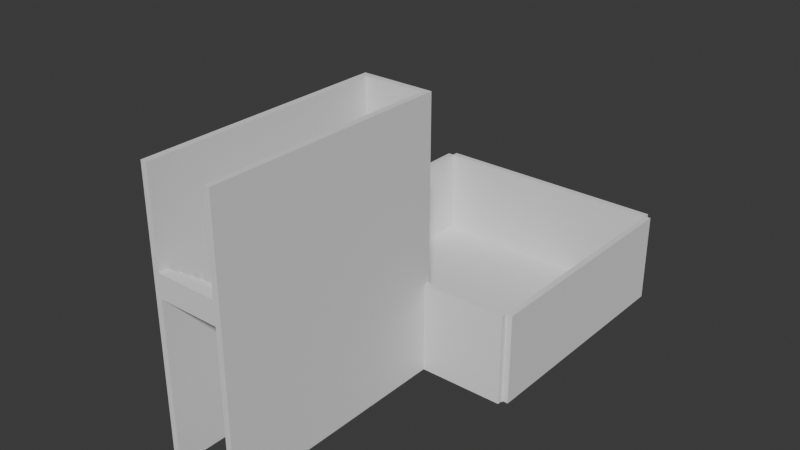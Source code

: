 # Source: Blockout.blend  (saved by Blender 4.2.67; exported with 4.5.12 LTS)
import bpy
from mathutils import Matrix  # noqa: F401  (used for matrix-valued properties, if any)

bpy.ops.wm.read_factory_settings(use_empty=True)
scene = bpy.context.scene
scene.name = 'Scene'

# ---- collections
col_floor_0 = bpy.data.collections.new('Floor 0'); scene.collection.children.link(col_floor_0)

# ---- world
world_world = bpy.data.worlds.new('World'); scene.world = world_world
world_world.use_nodes = True; world_world.node_tree.nodes.clear()
_N = world_world.node_tree.nodes; _L = world_world.node_tree.links
n0 = _N.new('ShaderNodeOutputWorld'); n0.name = 'World Output'; n0.location = (300, 300)
n1 = _N.new('ShaderNodeBackground'); n1.name = 'Background'; n1.location = (10, 300)
n1.inputs[0].default_value = (0.05088, 0.05088, 0.05088, 1.0)
_L.new(n1.outputs[0], n0.inputs[0])
n0.is_active_output = True
world_world.color = (0.05088, 0.05088, 0.05088)
world_world.sun_shadow_jitter_overblur = 0.0

# ---- meshes
me_cube_001 = bpy.data.meshes.new('Cube.001')
me_cube_001.from_pydata([(-1.0, -1.0, 0.0), (-1.0, -1.0, 0.2), (-1.0, 1.0, 0.0), (-1.0, 1.0, 0.2), (1.0, -1.0, 0.0), (1.0, -1.0, 0.2), (1.0, 1.0, 0.0), (1.0, 1.0, 0.2)], [], [(0, 1, 3, 2), (2, 3, 7, 6), (6, 7, 5, 4), (4, 5, 1, 0), (2, 6, 4, 0), (7, 3, 1, 5)])
_uv = me_cube_001.uv_layers.new(name='UVMap')
_uv.uv.foreach_set('vector', [0.375, 0.0, 0.625, 0.0, 0.625, 0.25, 0.375, 0.25, 0.375, 0.25, 0.625, 0.25, 0.625, 0.5, 0.375, 0.5, 0.375, 0.5, 0.625, 0.5, 0.625, 0.75, 0.375, 0.75, 0.375, 0.75, 0.625, 0.75, 0.625, 1.0, 0.375, 1.0, 0.125, 0.5, 0.375, 0.5, 0.375, 0.75, 0.125, 0.75, 0.625, 0.5, 0.875, 0.5, 0.875, 0.75, 0.625, 0.75])
me_cube_001.update()
me_cube_002 = bpy.data.meshes.new('Cube.002')
me_cube_002.from_pydata([(-1.0, -0.4, 0.0), (-1.0, -0.4, 6.0), (-1.0, 0.0, 0.0), (-1.0, 0.0, 6.0), (1.0, -0.4, 0.0), (1.0, -0.4, 6.0), (1.0, 0.0, 0.0), (1.0, 0.0, 6.0)], [], [(0, 1, 3, 2), (2, 3, 7, 6), (6, 7, 5, 4), (4, 5, 1, 0), (2, 6, 4, 0), (7, 3, 1, 5)])
_uv = me_cube_002.uv_layers.new(name='UVMap')
_uv.uv.foreach_set('vector', [0.375, 0.0, 0.625, 0.0, 0.625, 0.25, 0.375, 0.25, 0.375, 0.25, 0.625, 0.25, 0.625, 0.5, 0.375, 0.5, 0.375, 0.5, 0.625, 0.5, 0.625, 0.75, 0.375, 0.75, 0.375, 0.75, 0.625, 0.75, 0.625, 1.0, 0.375, 1.0, 0.125, 0.5, 0.375, 0.5, 0.375, 0.75, 0.125, 0.75, 0.625, 0.5, 0.875, 0.5, 0.875, 0.75, 0.625, 0.75])
me_cube_002.update()
me_cube_003 = bpy.data.meshes.new('Cube.003')
me_cube_003.from_pydata([(-1.0, -0.4, 0.0), (-1.0, -0.4, 6.0), (-1.0, 0.0, 0.0), (-1.0, 0.0, 6.0), (1.0, -0.4, 0.0), (1.0, -0.4, 6.0), (1.0, 0.0, 0.0), (1.0, 0.0, 6.0)], [], [(0, 1, 3, 2), (2, 3, 7, 6), (6, 7, 5, 4), (4, 5, 1, 0), (2, 6, 4, 0), (7, 3, 1, 5)])
_uv = me_cube_003.uv_layers.new(name='UVMap')
_uv.uv.foreach_set('vector', [0.375, 0.0, 0.625, 0.0, 0.625, 0.25, 0.375, 0.25, 0.375, 0.25, 0.625, 0.25, 0.625, 0.5, 0.375, 0.5, 0.375, 0.5, 0.625, 0.5, 0.625, 0.75, 0.375, 0.75, 0.375, 0.75, 0.625, 0.75, 0.625, 1.0, 0.375, 1.0, 0.125, 0.5, 0.375, 0.5, 0.375, 0.75, 0.125, 0.75, 0.625, 0.5, 0.875, 0.5, 0.875, 0.75, 0.625, 0.75])
me_cube_003.update()
me_cube_004 = bpy.data.meshes.new('Cube.004')
me_cube_004.from_pydata([(-1.0, -0.4, 0.0), (-1.0, -0.4, 6.0), (-1.0, 0.0, 0.0), (-1.0, 0.0, 6.0), (1.0, -0.4, 0.0), (1.0, -0.4, 6.0), (1.0, 0.0, 0.0), (1.0, 0.0, 6.0)], [], [(0, 1, 3, 2), (2, 3, 7, 6), (6, 7, 5, 4), (4, 5, 1, 0), (2, 6, 4, 0), (7, 3, 1, 5)])
_uv = me_cube_004.uv_layers.new(name='UVMap')
_uv.uv.foreach_set('vector', [0.375, 0.0, 0.625, 0.0, 0.625, 0.25, 0.375, 0.25, 0.375, 0.25, 0.625, 0.25, 0.625, 0.5, 0.375, 0.5, 0.375, 0.5, 0.625, 0.5, 0.625, 0.75, 0.375, 0.75, 0.375, 0.75, 0.625, 0.75, 0.625, 1.0, 0.375, 1.0, 0.125, 0.5, 0.375, 0.5, 0.375, 0.75, 0.125, 0.75, 0.625, 0.5, 0.875, 0.5, 0.875, 0.75, 0.625, 0.75])
me_cube_004.update()
me_cube_005 = bpy.data.meshes.new('Cube.005')
me_cube_005.from_pydata([(-1.0, -0.4, 0.0), (-1.0, -0.4, 6.0), (-1.0, 0.0, 0.0), (-1.0, 0.0, 6.0), (1.0, -0.4, 0.0), (1.0, -0.4, 6.0), (1.0, 0.0, 0.0), (1.0, 0.0, 6.0)], [], [(0, 1, 3, 2), (2, 3, 7, 6), (6, 7, 5, 4), (4, 5, 1, 0), (2, 6, 4, 0), (7, 3, 1, 5)])
_uv = me_cube_005.uv_layers.new(name='UVMap')
_uv.uv.foreach_set('vector', [0.375, 0.0, 0.625, 0.0, 0.625, 0.25, 0.375, 0.25, 0.375, 0.25, 0.625, 0.25, 0.625, 0.5, 0.375, 0.5, 0.375, 0.5, 0.625, 0.5, 0.625, 0.75, 0.375, 0.75, 0.375, 0.75, 0.625, 0.75, 0.625, 1.0, 0.375, 1.0, 0.125, 0.5, 0.375, 0.5, 0.375, 0.75, 0.125, 0.75, 0.625, 0.5, 0.875, 0.5, 0.875, 0.75, 0.625, 0.75])
me_cube_005.update()
me_cube_006 = bpy.data.meshes.new('Cube.006')
me_cube_006.from_pydata([(-1.0, -0.4, 0.0), (-1.0, -0.4, 6.0), (-1.0, 0.0, 0.0), (-1.0, 0.0, 6.0), (1.0, -0.4, 0.0), (1.0, -0.4, 6.0), (1.0, 0.0, 0.0), (1.0, 0.0, 6.0)], [], [(0, 1, 3, 2), (2, 3, 7, 6), (6, 7, 5, 4), (4, 5, 1, 0), (2, 6, 4, 0), (7, 3, 1, 5)])
_uv = me_cube_006.uv_layers.new(name='UVMap')
_uv.uv.foreach_set('vector', [0.375, 0.0, 0.625, 0.0, 0.625, 0.25, 0.375, 0.25, 0.375, 0.25, 0.625, 0.25, 0.625, 0.5, 0.375, 0.5, 0.375, 0.5, 0.625, 0.5, 0.625, 0.75, 0.375, 0.75, 0.375, 0.75, 0.625, 0.75, 0.625, 1.0, 0.375, 1.0, 0.125, 0.5, 0.375, 0.5, 0.375, 0.75, 0.125, 0.75, 0.625, 0.5, 0.875, 0.5, 0.875, 0.75, 0.625, 0.75])
me_cube_006.update()
me_cube_007 = bpy.data.meshes.new('Cube.007')
me_cube_007.from_pydata([(-2.0, -2.0, 0.0), (-2.0, -2.0, 0.5), (-2.0, 0.0, 0.0), (-2.0, 0.0, 0.5), (2.0, -2.0, 0.0), (2.0, -2.0, 0.5), (2.0, 0.0, 0.0), (2.0, 0.0, 0.5), (-2.0, -0.6667, 0.0), (-2.0, -1.333, 0.0), (-2.0, -1.333, 0.5), (-2.0, -0.6667, 0.5), (2.0, -1.333, 0.0), (2.0, -0.6667, 0.0), (2.0, -0.6667, 0.5), (2.0, -1.333, 0.5), (2.0, -1.333, 1.0), (2.0, -2.0, 1.0), (-2.0, -2.0, 1.0), (-2.0, -1.333, 1.0), (-2.0, -0.6667, 1.0), (2.0, -0.6667, 1.0), (2.0, -1.333, 1.5), (2.0, -2.0, 1.5), (-2.0, -2.0, 1.5), (-2.0, -1.333, 1.5)], [], [(8, 11, 3, 2), (2, 3, 7, 6), (12, 15, 5, 4), (4, 5, 1, 0), (9, 12, 4, 0), (15, 14, 21, 16), (7, 3, 11, 14), (10, 1, 18, 19), (2, 6, 13, 8), (8, 13, 12, 9), (6, 7, 14, 13), (13, 14, 15, 12), (0, 1, 10, 9), (9, 10, 11, 8), (18, 17, 23, 24), (21, 20, 19, 16), (5, 15, 16, 17), (11, 10, 19, 20), (1, 5, 17, 18), (14, 11, 20, 21), (22, 25, 24, 23), (16, 19, 25, 22), (19, 18, 24, 25), (17, 16, 22, 23)])
_uv = me_cube_007.uv_layers.new(name='UVMap')
_uv.uv.foreach_set('vector', [0.375, 0.1667, 0.625, 0.1667, 0.625, 0.25, 0.375, 0.25, 0.375, 0.25, 0.625, 0.25, 0.625, 0.5, 0.375, 0.5, 0.375, 0.6667, 0.625, 0.6667, 0.625, 0.75, 0.375, 0.75, 0.375, 0.75, 0.625, 0.75, 0.625, 1.0, 0.375, 1.0, 0.125, 0.6667, 0.375, 0.6667, 0.375, 0.75, 0.125, 0.75, 0.625, 0.6667, 0.625, 0.5833, 0.625, 0.5833, 0.625, 0.6667, 0.625, 0.5, 0.875, 0.5, 0.875, 0.5833, 0.625, 0.5833, 0.625, 0.08333, 0.625, 0.0, 0.625, 0.0, 0.625, 0.08333, 0.125, 0.5, 0.375, 0.5, 0.375, 0.5833, 0.125, 0.5833, 0.125, 0.5833, 0.375, 0.5833, 0.375, 0.6667, 0.125, 0.6667, 0.375, 0.5, 0.625, 0.5, 0.625, 0.5833, 0.375, 0.5833, 0.375, 0.5833, 0.625, 0.5833, 0.625, 0.6667, 0.375, 0.6667, 0.375, 0.0, 0.625, 0.0, 0.625, 0.08333, 0.375, 0.08333, 0.375, 0.08333, 0.625, 0.08333, 0.625, 0.1667, 0.375, 0.1667, 0.625, 1.0, 0.625, 0.75, 0.625, 0.75, 0.625, 1.0, 0.625, 0.5833, 0.875, 0.5833, 0.875, 0.6667, 0.625, 0.6667, 0.625, 0.75, 0.625, 0.6667, 0.625, 0.6667, 0.625, 0.75, 0.625, 0.1667, 0.625, 0.08333, 0.625, 0.08333, 0.625, 0.1667, 0.625, 1.0, 0.625, 0.75, 0.625, 0.75, 0.625, 1.0, 0.625, 0.5833, 0.875, 0.5833, 0.875, 0.5833, 0.625, 0.5833, 0.625, 0.6667, 0.875, 0.6667, 0.875, 0.75, 0.625, 0.75, 0.625, 0.6667, 0.875, 0.6667, 0.875, 0.6667, 0.625, 0.6667, 0.625, 0.08333, 0.625, 0.0, 0.625, 0.0, 0.625, 0.08333, 0.625, 0.75, 0.625, 0.6667, 0.625, 0.6667, 0.625, 0.75])
me_cube_007.update()
me_cube_008 = bpy.data.meshes.new('Cube.008')
me_cube_008.from_pydata([(-1.0, -0.4, 0.0), (-1.0, -0.4, 2.0), (-1.0, 0.0, 0.0), (-1.0, 0.0, 2.0), (1.0, -0.4, 0.0), (1.0, -0.4, 2.0), (1.0, 0.0, 0.0), (1.0, 0.0, 2.0)], [], [(0, 1, 3, 2), (2, 3, 7, 6), (6, 7, 5, 4), (4, 5, 1, 0), (2, 6, 4, 0), (7, 3, 1, 5)])
_uv = me_cube_008.uv_layers.new(name='UVMap')
_uv.uv.foreach_set('vector', [0.375, 0.0, 0.625, 0.0, 0.625, 0.25, 0.375, 0.25, 0.375, 0.25, 0.625, 0.25, 0.625, 0.5, 0.375, 0.5, 0.375, 0.5, 0.625, 0.5, 0.625, 0.75, 0.375, 0.75, 0.375, 0.75, 0.625, 0.75, 0.625, 1.0, 0.375, 1.0, 0.125, 0.5, 0.375, 0.5, 0.375, 0.75, 0.125, 0.75, 0.625, 0.5, 0.875, 0.5, 0.875, 0.75, 0.625, 0.75])
me_cube_008.update()
me_cube_009 = bpy.data.meshes.new('Cube.009')
me_cube_009.from_pydata([(-1.0, -0.4, 0.0), (-1.0, -0.4, 18.0), (-1.0, 0.0, 0.0), (-1.0, 0.0, 18.0), (1.0, -0.4, 0.0), (1.0, -0.4, 18.0), (1.0, 0.0, 0.0), (1.0, 0.0, 18.0)], [], [(0, 1, 3, 2), (2, 3, 7, 6), (6, 7, 5, 4), (4, 5, 1, 0), (2, 6, 4, 0), (7, 3, 1, 5)])
_uv = me_cube_009.uv_layers.new(name='UVMap')
_uv.uv.foreach_set('vector', [0.375, 0.0, 0.625, 0.0, 0.625, 0.25, 0.375, 0.25, 0.375, 0.25, 0.625, 0.25, 0.625, 0.5, 0.375, 0.5, 0.375, 0.5, 0.625, 0.5, 0.625, 0.75, 0.375, 0.75, 0.375, 0.75, 0.625, 0.75, 0.625, 1.0, 0.375, 1.0, 0.125, 0.5, 0.375, 0.5, 0.375, 0.75, 0.125, 0.75, 0.625, 0.5, 0.875, 0.5, 0.875, 0.75, 0.625, 0.75])
me_cube_009.update()
me_cube_010 = bpy.data.meshes.new('Cube.010')
me_cube_010.from_pydata([(-1.0, -0.4, 0.0), (-1.0, -0.4, 18.0), (-1.0, 0.0, 0.0), (-1.0, 0.0, 18.0), (1.0, -0.4, 0.0), (1.0, -0.4, 18.0), (1.0, 0.0, 0.0), (1.0, 0.0, 18.0)], [], [(0, 1, 3, 2), (2, 3, 7, 6), (6, 7, 5, 4), (4, 5, 1, 0), (2, 6, 4, 0), (7, 3, 1, 5)])
_uv = me_cube_010.uv_layers.new(name='UVMap')
_uv.uv.foreach_set('vector', [0.375, 0.0, 0.625, 0.0, 0.625, 0.25, 0.375, 0.25, 0.375, 0.25, 0.625, 0.25, 0.625, 0.5, 0.375, 0.5, 0.375, 0.5, 0.625, 0.5, 0.625, 0.75, 0.375, 0.75, 0.375, 0.75, 0.625, 0.75, 0.625, 1.0, 0.375, 1.0, 0.125, 0.5, 0.375, 0.5, 0.375, 0.75, 0.125, 0.75, 0.625, 0.5, 0.875, 0.5, 0.875, 0.75, 0.625, 0.75])
me_cube_010.update()

# ---- objects
ob_floor_1 = bpy.data.objects.new('Floor_1', me_cube_001)
ob_cube = bpy.data.objects.new('Cube', me_cube_002)
ob_cube_001 = bpy.data.objects.new('Cube.001', me_cube_003)
ob_cube_002 = bpy.data.objects.new('Cube.002', me_cube_004)
ob_cube_003 = bpy.data.objects.new('Cube.003', me_cube_005)
ob_cube_004 = bpy.data.objects.new('Cube.004', me_cube_006)
ob_cube_005 = bpy.data.objects.new('Cube.005', me_cube_007)
ob_cube_006 = bpy.data.objects.new('Cube.006', me_cube_008)
ob_cube_007 = bpy.data.objects.new('Cube.007', me_cube_009)
ob_cube_008 = bpy.data.objects.new('Cube.008', me_cube_010)

# ---- transforms, parenting, visibility, modifiers, constraints
ob_floor_1.location = (0.0, 0.0, -0.1)
ob_floor_1.scale = (1.0, 1.0, 0.5)
_m = ob_floor_1.modifiers.new('Array', 'ARRAY')
_m.count = 8
_m = ob_floor_1.modifiers.new('Array.001', 'ARRAY')
_m.count = 8
_m.relative_offset_displace = (0.0, 1.0, 0.0)
ob_cube.location = (15.0, 0.0, 0.0)
ob_cube.rotation_euler = (0.0, -0.0, 1.571)
_m = ob_cube.modifiers.new('Array', 'ARRAY')
_m.count = 8
ob_cube_001.location = (-1.0, 14.0, 0.0)
ob_cube_001.rotation_euler = (0.0, -0.0, -1.571)
_m = ob_cube_001.modifiers.new('Array', 'ARRAY')
_m.count = 8
ob_cube_002.location = (14.0, 15.0, 0.0)
ob_cube_002.rotation_euler = (0.0, -0.0, -3.142)
_m = ob_cube_002.modifiers.new('Array', 'ARRAY')
_m.count = 8
ob_cube_003.location = (0.0, -1.0, 0.0)
_m = ob_cube_003.modifiers.new('Array', 'ARRAY')
_m.count = 3
ob_cube_004.location = (10.0, -1.0, 0.0)
_m = ob_cube_004.modifiers.new('Array', 'ARRAY')
_m.count = 3
ob_cube_005.location = (7.0, -1.0, 0.0)
_m = ob_cube_005.modifiers.new('Array', 'ARRAY')
_m.count = 8
_m.relative_offset_displace = (0.0, -1.0, 1.0)
ob_cube_006.location = (6.0, -1.0, 4.0)
_m = ob_cube_006.modifiers.new('Array', 'ARRAY')
_m = ob_cube_006.modifiers.new('Array.001', 'ARRAY')
_m.count = 7
_m.relative_offset_displace = (0.0, 0.0, 1.0)
ob_cube_007.location = (5.0, -2.0, 0.0)
ob_cube_007.rotation_euler = (0.0, -0.0, -1.571)
_m = ob_cube_007.modifiers.new('Array', 'ARRAY')
_m.count = 8
ob_cube_008.location = (9.0, -16.0, 0.0)
ob_cube_008.rotation_euler = (0.0, -0.0, 1.571)
_m = ob_cube_008.modifiers.new('Array', 'ARRAY')
_m.count = 8

# ---- collection membership
col_floor_0.objects.link(ob_floor_1)
col_floor_0.objects.link(ob_cube)
col_floor_0.objects.link(ob_cube_001)
col_floor_0.objects.link(ob_cube_002)
col_floor_0.objects.link(ob_cube_003)
col_floor_0.objects.link(ob_cube_004)
col_floor_0.objects.link(ob_cube_005)
col_floor_0.objects.link(ob_cube_006)
col_floor_0.objects.link(ob_cube_007)
col_floor_0.objects.link(ob_cube_008)

# ---- scene / render settings (as saved in the file)
scene.frame_start = 1; scene.frame_end = 250; scene.frame_set(1)
scene.render.engine = 'BLENDER_EEVEE_NEXT'
bpy.context.view_layer.update()

# ---- added for rendering (the .blend has no active camera and no usable light): camera, sun
cam_auto = bpy.data.cameras.new('AutoCamera')
cam_auto.lens = 50.0
cam_auto.sensor_width = 36.0
cam_auto.clip_end = 1000.0
ob_auto_camera = bpy.data.objects.new('AutoCamera', cam_auto)
scene.collection.objects.link(ob_auto_camera)
ob_auto_camera.location = (44.6921, -46.0305, 39.1037)
ob_auto_camera.rotation_euler = (1.09748, -7.21219e-08, 0.694738)
scene.camera = ob_auto_camera
light_auto_sun = bpy.data.lights.new('AutoSun', 'SUN')
light_auto_sun.energy = 3.0
light_auto_sun.angle = 0.0523599
ob_auto_sun = bpy.data.objects.new('AutoSun', light_auto_sun)
scene.collection.objects.link(ob_auto_sun)
ob_auto_sun.rotation_euler = (0.872665, 0.174533, 0.523599)
bpy.context.view_layer.update()

